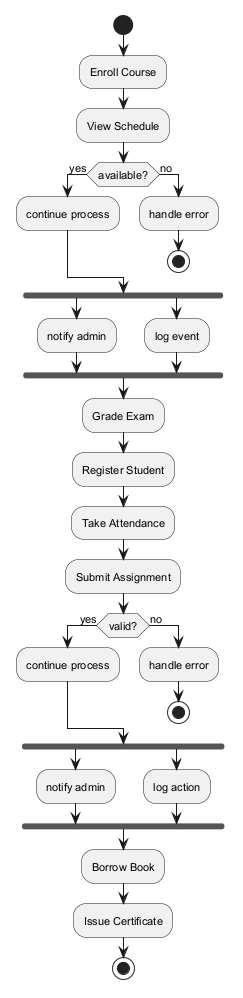

The diagram above was rendered by PlantUML. Its source (embedded in the PNG):
@startuml
skinparam monochrome true
skinparam defaultFontSize 11
start
:Enroll Course;
:View Schedule;
if (available?) then (yes)
:continue process;
else (no)
:handle error;
stop
endif
fork
:notify admin;
fork again
:log event;
end fork
:Grade Exam;
:Register Student;
:Take Attendance;
:Submit Assignment;
if (valid?) then (yes)
:continue process;
else (no)
:handle error;
stop
endif
fork
:notify admin;
fork again
:log action;
end fork
:Borrow Book;
:Issue Certificate;
stop
@enduml